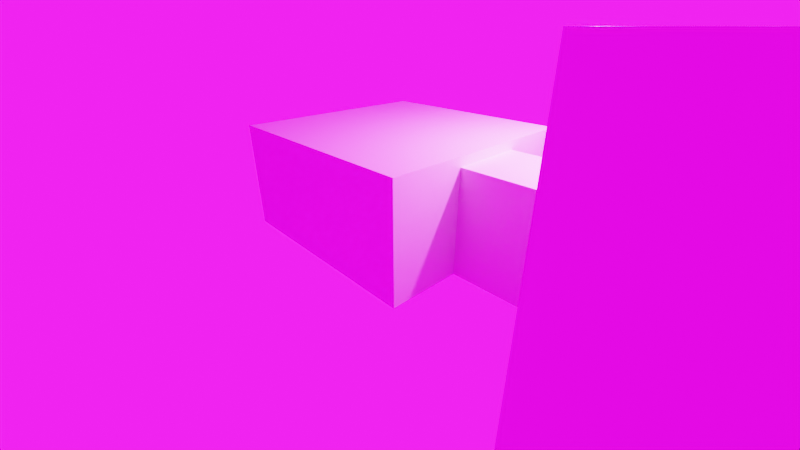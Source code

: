 # Source: tutorial_level_maybe_ig.blend  (saved by Blender 4.5.87; exported with 4.5.12 LTS)
import bpy
from mathutils import Matrix  # noqa: F401  (used for matrix-valued properties, if any)

bpy.ops.wm.read_factory_settings(use_empty=True)
scene = bpy.context.scene
scene.name = 'Scene'

# ---- collections
col_collection = bpy.data.collections.new('Collection'); scene.collection.children.link(col_collection)

# ---- images (referenced by path relative to the original .blend; pixels are not part of the script)
import os
ASSET_DIR = os.environ.get("B2B_ASSET_DIR", "")  # directory of the original .blend (textures are referenced by path, not embedded)
HERE = os.path.dirname(os.path.abspath(__file__))  # packed textures are extracted next to this script under _unpacked/

def load_image(name, relpath, width, height, colorspace="sRGB"):
    """Load a texture the original file referenced (path relative to the .blend, or extracted next to this script)."""
    p = next((c for c in (os.path.join(HERE, relpath), os.path.join(ASSET_DIR, relpath)) if relpath and os.path.exists(c)), "")
    if p:
        img = bpy.data.images.load(p, check_existing=True)
        img.name = name
    else:  # same state as the original file: an image datablock whose file is absent (Cycles renders it pink)
        img = bpy.data.images.new(name, width, height)
        img.source = "FILE"
        img.filepath = "//" + (relpath or name)
    img.colorspace_settings.name = colorspace
    return img
img_spiaggia_di_mondello_4k_hdr = load_image('spiaggia_di_mondello_4k.hdr', 'spiaggia_di_mondello_4k.hdr', 1024, 1024, 'Linear Rec.709')

# ---- materials (node trees are filled in below, after node groups)
mat_material = bpy.data.materials.new('Material')
mat_material.alpha_threshold = 0.0
mat_material.use_transparent_shadow = False
mat_material.roughness = 0.5
mat_material.line_color = (0.0, 0.0, 0.0, 1.0)

# ---- material node trees
mat_material.use_nodes = True; mat_material.node_tree.nodes.clear()
_N = mat_material.node_tree.nodes; _L = mat_material.node_tree.links
n0 = _N.new('ShaderNodeOutputMaterial'); n0.name = 'Material Output'; n0.location = (300, 300)
n1 = _N.new('ShaderNodeBsdfPrincipled'); n1.name = 'Principled BSDF'; n1.location = (10, 300)
n1.distribution = 'GGX'
n1.subsurface_method = 'BURLEY'
n1.inputs[3].default_value = 1.45
n1.inputs[27].default_value = (0.0, 0.0, 0.0, 1.0)
_L.new(n1.outputs[0], n0.inputs[0])
n0.is_active_output = True

# ---- world
world_world = bpy.data.worlds.new('World'); scene.world = world_world
world_world.use_nodes = True; world_world.node_tree.nodes.clear()
_N = world_world.node_tree.nodes; _L = world_world.node_tree.links
n0 = _N.new('ShaderNodeOutputWorld'); n0.name = 'World Output.001'; n0.location = (396, 179)
n1 = _N.new('ShaderNodeBackground'); n1.name = 'Background.001'; n1.location = (217, 149)
n2 = _N.new('ShaderNodeTexEnvironment'); n2.name = 'Environment Texture'; n2.location = (-52, 157)
n2.image = img_spiaggia_di_mondello_4k_hdr
_L.new(n1.outputs[0], n0.inputs[0])
_L.new(n2.outputs[0], n1.inputs[0])
n0.is_active_output = True
world_world.color = (0.05088, 0.05088, 0.05088)
world_world.use_sun_shadow = False
world_world.sun_shadow_jitter_overblur = 0.0

# ---- cameras
cam_camera = bpy.data.cameras.new('Camera')
cam_camera.clip_start = 0.001
cam_camera.clip_end = 2000.0
cam_camera.lens = 18.0
cam_camera.ortho_scale = 7.314
cam_camera.lens_unit = 'FOV'
cam_camera.dof.focus_distance = 0.0
cam_camera.dof.aperture_fstop = 128.0

# ---- lights
light_light = bpy.data.lights.new('Light', 'POINT')
light_light.transmission_factor = 0.0
light_light.cutoff_distance = 30.0
light_light.energy = 1000.0
light_light.shadow_buffer_clip_start = 1.001
light_light.shadow_soft_size = 0.1
light_light.shadow_maximum_resolution = 0.002
light_light.use_absolute_resolution = True

# ---- meshes
me_cube = bpy.data.meshes.new('Cube')
me_cube.from_pydata([(2.704, 2.704, 2.7), (2.704, 2.704, 0.0), (2.704, -2.704, 2.7), (2.704, -2.704, 0.0), (-2.704, 2.704, 2.7), (-2.704, 2.704, 0.0), (-2.704, -2.704, 2.7), (-2.704, -2.704, 0.0), (-2.704, 0.9015, 0.0), (-2.704, -0.9015, 0.0), (2.704, 0.9015, 2.7), (2.704, -0.9015, 2.7), (-2.704, -0.9015, 2.7), (-2.704, 0.9015, 2.7), (2.704, -0.9015, 0.0), (2.704, 0.9015, 0.0), (2.704, 2.704, 2.475), (-2.704, -2.704, 2.475), (2.704, -2.704, 2.475), (-2.704, 2.704, 2.475), (2.704, 0.9015, 2.475), (2.704, -0.9015, 2.475), (-2.704, -0.9015, 2.475), (-2.704, 0.9015, 2.475), (12.97, -4.49, 0.0), (12.97, -4.49, 4.957), (12.97, 4.49, 0.0), (12.97, 4.49, 4.957), (6.139, 4.49, 4.957), (6.139, 4.49, 0.0), (6.139, -4.49, 4.957), (6.139, -4.49, 0.0), (6.139, 0.9015, 4.957), (6.139, -0.9015, 4.957), (6.139, -0.9015, 0.0), (6.139, 0.9015, 0.0), (6.139, 4.49, 2.475), (6.139, -4.49, 2.475), (6.139, 0.9015, 2.475), (6.139, -0.9015, 2.475), (12.97, 0.9015, 4.957), (12.97, -0.9015, 4.957), (12.97, -0.9015, 0.0), (12.97, 0.9015, 0.0), (12.97, 4.49, 2.475), (12.97, -4.49, 2.475), (15.86, -4.49, 0.0), (15.86, -4.49, 4.957), (15.86, 4.49, 0.0), (15.86, 4.49, 4.957), (15.86, 0.9015, 4.957), (15.86, -0.9015, 4.957), (15.86, -0.9019, 0.0), (15.86, 0.9015, 0.0), (15.86, 4.49, 2.475), (15.86, -4.49, 2.475), (19.95, -4.49, 4.957), (19.95, 4.49, 4.957), (19.95, 0.9015, 4.957), (19.95, -0.9019, 4.957), (19.95, 4.49, 2.475), (19.95, -4.49, 2.475), (19.95, 0.9015, 2.475), (15.86, 0.9015, 2.475), (15.86, -0.9019, 2.475), (19.95, -0.9019, 2.475)], [], [(11, 2, 6, 12), (18, 17, 6, 2), (23, 19, 4, 13), (9, 7, 3, 14), (21, 18, 2, 11), (19, 16, 0, 4), (16, 20, 10, 0), (20, 21, 11, 10), (5, 8, 15, 1), (8, 9, 14, 15), (17, 22, 12, 6), (22, 23, 13, 12), (0, 10, 13, 4), (10, 11, 12, 13), (9, 8, 23, 22), (7, 9, 22, 17), (14, 34, 35, 15), (1, 15, 20, 16), (5, 1, 16, 19), (14, 3, 18, 21), (8, 5, 19, 23), (3, 7, 17, 18), (15, 35, 38, 20), (20, 38, 39, 21), (21, 39, 34, 14), (39, 33, 30, 37), (38, 32, 33, 39), (29, 36, 38, 35), (34, 39, 37, 31), (34, 31, 24, 42), (29, 35, 43, 26), (28, 36, 44, 27), (36, 29, 26, 44), (35, 34, 42, 43), (32, 28, 27, 40), (37, 30, 25, 45), (31, 37, 45, 24), (33, 32, 40, 41), (30, 33, 41, 25), (26, 43, 53, 48), (42, 24, 46, 52), (25, 41, 51, 47), (27, 44, 54, 49), (41, 40, 50, 51), (24, 45, 55, 46), (45, 25, 47, 55), (40, 27, 49, 50), (43, 42, 52, 53), (44, 26, 48, 54), (53, 63, 54, 48), (54, 63, 62, 60), (55, 47, 56, 61), (47, 51, 59, 56), (50, 49, 57, 58), (49, 54, 60, 57), (51, 50, 58, 59), (58, 57, 60, 62), (32, 38, 36, 28), (63, 53, 52, 64), (62, 65, 59, 58), (62, 63, 64, 65), (65, 64, 55, 61), (64, 52, 46, 55), (59, 65, 61, 56)])
_uv = me_cube.uv_layers.new(name='UVMap')
_uv.uv.foreach_set('vector', [0.2512, 0.4602, 0.2512, 0.3806, 0.01243, 0.3806, 0.01243, 0.4602, 0.2512, 0.5064, 0.01243, 0.5064, 0.01243, 0.5163, 0.2512, 0.5163, 0.5398, 0.5064, 0.6194, 0.5064, 0.6194, 0.5163, 0.5398, 0.5163, 0.01243, 0.4602, 0.01243, 0.3806, 0.2512, 0.3806, 0.2512, 0.4602, 0.4602, 0.5064, 0.3806, 0.5064, 0.3806, 0.5163, 0.4602, 0.5163, 0.01243, 0.5064, 0.2512, 0.5064, 0.2512, 0.5163, 0.01243, 0.5163, 0.6194, 0.5064, 0.5398, 0.5064, 0.5398, 0.5163, 0.6194, 0.5163, 0.5398, 0.5064, 0.4602, 0.5064, 0.4602, 0.5163, 0.5398, 0.5163, 0.01243, 0.6194, 0.01243, 0.5398, 0.2512, 0.5398, 0.2512, 0.6194, 0.01243, 0.5398, 0.01243, 0.4602, 0.2512, 0.4602, 0.2512, 0.5398, 0.3806, 0.5064, 0.4602, 0.5064, 0.4602, 0.5163, 0.3806, 0.5163, 0.4602, 0.5064, 0.5398, 0.5064, 0.5398, 0.5163, 0.4602, 0.5163, 0.2512, 0.6194, 0.2512, 0.5398, 0.01243, 0.5398, 0.01243, 0.6194, 0.2512, 0.5398, 0.2512, 0.4602, 0.01243, 0.4602, 0.01243, 0.5398, 0.4602, 0.3972, 0.5398, 0.3972, 0.5398, 0.5064, 0.4602, 0.5064, 0.3806, 0.3972, 0.4602, 0.3972, 0.4602, 0.5064, 0.3806, 0.5064, 0.2512, 0.4602, 0.4027, 0.4602, 0.4027, 0.5398, 0.2512, 0.5398, 0.6194, 0.3972, 0.5398, 0.3972, 0.5398, 0.5064, 0.6194, 0.5064, 0.01243, 0.3972, 0.2512, 0.3972, 0.2512, 0.5064, 0.01243, 0.5064, 0.4602, 0.3972, 0.3806, 0.3972, 0.3806, 0.5064, 0.4602, 0.5064, 0.5398, 0.3972, 0.6194, 0.3972, 0.6194, 0.5064, 0.5398, 0.5064, 0.2512, 0.3972, 0.01243, 0.3972, 0.01243, 0.5064, 0.2512, 0.5064, 0.2512, 0.3972, 0.4027, 0.3972, 0.4027, 0.5064, 0.2512, 0.5064, 0.2512, 0.5398, 0.4027, 0.5398, 0.4027, 0.4602, 0.2512, 0.4602, 0.2512, 0.5064, 0.4027, 0.5064, 0.4027, 0.3972, 0.2512, 0.3972, 0.4602, 0.5064, 0.4602, 0.616, 0.3018, 0.616, 0.3018, 0.5064, 0.5398, 0.5064, 0.5398, 0.616, 0.4602, 0.616, 0.4602, 0.5064, 0.6982, 0.3972, 0.6982, 0.5064, 0.5398, 0.5064, 0.5398, 0.3972, 0.4602, 0.3972, 0.4602, 0.5064, 0.3018, 0.5064, 0.3018, 0.3972, 0.4027, 0.4602, 0.4027, 0.3018, 0.7043, 0.3018, 0.7043, 0.4602, 0.4027, 0.6982, 0.4027, 0.5398, 0.7043, 0.5398, 0.7043, 0.6982, 0.4027, 0.616, 0.4027, 0.5064, 0.7043, 0.5064, 0.7043, 0.616, 0.4027, 0.5064, 0.4027, 0.3972, 0.7043, 0.3972, 0.7043, 0.5064, 0.4027, 0.5398, 0.4027, 0.4602, 0.7043, 0.4602, 0.7043, 0.5398, 0.4027, 0.5398, 0.4027, 0.6982, 0.7043, 0.6982, 0.7043, 0.5398, 0.4027, 0.5064, 0.4027, 0.616, 0.7043, 0.616, 0.7043, 0.5064, 0.4027, 0.3972, 0.4027, 0.5064, 0.7043, 0.5064, 0.7043, 0.3972, 0.4027, 0.4602, 0.4027, 0.5398, 0.7043, 0.5398, 0.7043, 0.4602, 0.4027, 0.3018, 0.4027, 0.4602, 0.7043, 0.4602, 0.7043, 0.3018, 0.7043, 0.6982, 0.7043, 0.5398, 0.832, 0.5398, 0.832, 0.6982, 0.7043, 0.4602, 0.7043, 0.3018, 0.832, 0.3018, 0.832, 0.4602, 0.7043, 0.3018, 0.7043, 0.4602, 0.832, 0.4602, 0.832, 0.3018, 0.7043, 0.616, 0.7043, 0.5064, 0.832, 0.5064, 0.832, 0.616, 0.7043, 0.4602, 0.7043, 0.5398, 0.832, 0.5398, 0.832, 0.4602, 0.7043, 0.3972, 0.7043, 0.5064, 0.832, 0.5064, 0.832, 0.3972, 0.7043, 0.5064, 0.7043, 0.616, 0.832, 0.616, 0.832, 0.5064, 0.7043, 0.5398, 0.7043, 0.6982, 0.832, 0.6982, 0.832, 0.5398, 0.7043, 0.5398, 0.7043, 0.4602, 0.832, 0.4602, 0.832, 0.5398, 0.7043, 0.5064, 0.7043, 0.3972, 0.832, 0.3972, 0.832, 0.5064, 0.5398, 0.3972, 0.5398, 0.5064, 0.6982, 0.5064, 0.6982, 0.3972, 0.832, 0.6982, 0.832, 0.5398, 1.012, 0.5398, 1.012, 0.6982, 0.832, 0.5064, 0.832, 0.616, 1.012, 0.616, 1.012, 0.5064, 0.832, 0.3018, 0.832, 0.4602, 1.012, 0.4602, 1.012, 0.3018, 0.832, 0.5398, 0.832, 0.6982, 1.012, 0.6982, 1.012, 0.5398, 0.832, 0.616, 0.832, 0.5064, 1.012, 0.5064, 1.012, 0.616, 0.832, 0.4602, 0.832, 0.5398, 1.012, 0.5398, 1.012, 0.4602, 0.5398, 0.616, 0.6982, 0.616, 0.6982, 0.5064, 0.5398, 0.5064, 0.5398, 0.616, 0.5398, 0.5064, 0.6982, 0.5064, 0.6982, 0.616, 0.5398, 0.5064, 0.5398, 0.3972, 0.4602, 0.3972, 0.4602, 0.5064, 0.5398, 0.5064, 0.4602, 0.5064, 0.4602, 0.616, 0.5398, 0.616, 1.012, 0.5398, 0.832, 0.5398, 0.832, 0.4602, 1.012, 0.4602, 1.012, 0.4602, 0.832, 0.4602, 0.832, 0.3018, 1.012, 0.3018, 0.4602, 0.5064, 0.4602, 0.3972, 0.3018, 0.3972, 0.3018, 0.5064, 0.4602, 0.616, 0.4602, 0.5064, 0.3018, 0.5064, 0.3018, 0.616])
me_cube.materials.append(mat_material)
me_cube.use_remesh_preserve_volume = False
me_cube.use_remesh_preserve_attributes = False
me_cube.use_mirror_vertex_groups = False
me_cube.update()
me_cube_001 = bpy.data.meshes.new('Cube.001')
me_cube_001.from_pydata([(-0.474, -0.474, 0.0), (-0.474, -0.474, 2.0), (-0.474, 0.474, 0.0), (-0.474, 0.474, 2.0), (0.474, -0.474, 0.0), (0.474, -0.474, 2.0), (0.474, 0.474, 0.0), (0.474, 0.474, 2.0)], [], [(0, 1, 3, 2), (2, 3, 7, 6), (6, 7, 5, 4), (4, 5, 1, 0), (2, 6, 4, 0), (7, 3, 1, 5)])
_uv = me_cube_001.uv_layers.new(name='UVMap')
_uv.uv.foreach_set('vector', [0.375, 0.0, 0.625, 0.0, 0.625, 0.25, 0.375, 0.25, 0.375, 0.25, 0.625, 0.25, 0.625, 0.5, 0.375, 0.5, 0.375, 0.5, 0.625, 0.5, 0.625, 0.75, 0.375, 0.75, 0.375, 0.75, 0.625, 0.75, 0.625, 1.0, 0.375, 1.0, 0.125, 0.5, 0.375, 0.5, 0.375, 0.75, 0.125, 0.75, 0.625, 0.5, 0.875, 0.5, 0.875, 0.75, 0.625, 0.75])
me_cube_001.update()

# ---- objects
ob_cube = bpy.data.objects.new('Cube', me_cube)
ob_light = bpy.data.objects.new('Light', light_light)
ob_camera = bpy.data.objects.new('Camera', cam_camera)
ob_cube_001 = bpy.data.objects.new('Cube.001', me_cube_001)

# ---- transforms, parenting, visibility, modifiers, constraints
ob_cube.location = (0.0, 0.0, 0.0)
ob_cube.lock_rotations_4d = False
ob_cube.empty_display_type = 'ARROWS'
ob_cube.lineart.crease_threshold = 0.0
ob_light.location = (4.076, 1.005, 5.904)
ob_light.rotation_euler = (0.6503, 0.05522, 1.866)
ob_light.lock_rotations_4d = False
ob_light.empty_display_type = 'ARROWS'
ob_light.color = (0.0, 0.0, 0.0, 0.0)
ob_light.lineart.crease_threshold = 0.0
ob_camera.location = (7.359, -6.926, 4.958)
ob_camera.rotation_euler = (1.109, 0.0, 0.8149)
ob_camera.lock_rotations_4d = False
ob_camera.empty_display_type = 'ARROWS'
ob_camera.color = (0.0, 0.0, 0.0, 0.0)
ob_camera.display_type = 'WIRE'
ob_camera.lineart.crease_threshold = 0.0
ob_cube_001.location = (0.0, 0.0, 0.0)

# ---- collection membership
col_collection.objects.link(ob_cube)
col_collection.objects.link(ob_light)
col_collection.objects.link(ob_camera)
col_collection.objects.link(ob_cube_001)

# ---- scene / render settings (as saved in the file)
scene.camera = ob_camera
scene.frame_start = 0; scene.frame_end = 600; scene.frame_set(0)
scene.render.engine = 'BLENDER_EEVEE_NEXT'
scene.render.resolution_x = 2560
scene.render.resolution_y = 1440
scene.render.fps = 60
scene.render.use_motion_blur = True
scene.render.motion_blur_shutter = 1.0
scene.render.compositor_device = 'GPU'
scene.cycles.use_denoising = False
scene.cycles.samples = 256
scene.cycles.adaptive_threshold = 0.2
scene.cycles.adaptive_min_samples = 128
scene.eevee.use_gtao = True
scene.eevee.motion_blur_steps = 16
scene.eevee.use_raytracing = True
scene.view_settings.view_transform = 'Khronos PBR Neutral'
bpy.context.view_layer.update()
